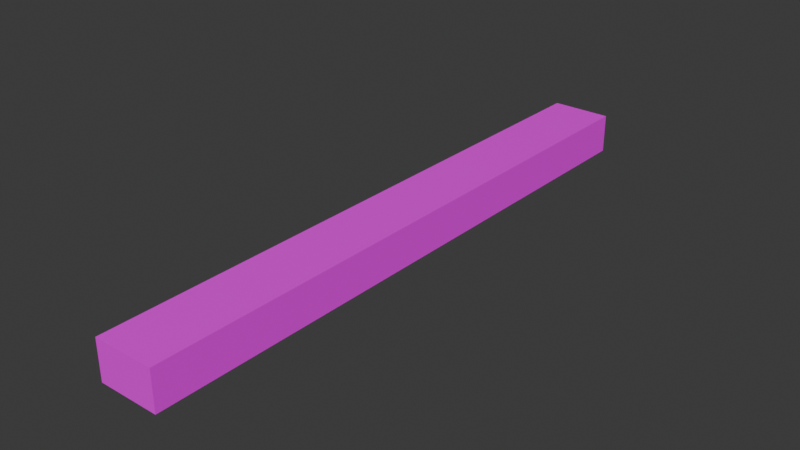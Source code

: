 # Source: roadPlane.blend  (saved by Blender 4.1.24; exported with 4.5.12 LTS)
import bpy
from mathutils import Matrix  # noqa: F401  (used for matrix-valued properties, if any)

bpy.ops.wm.read_factory_settings(use_empty=True)
scene = bpy.context.scene
scene.name = 'Scene'

# ---- images (referenced by path relative to the original .blend; pixels are not part of the script)
import os
ASSET_DIR = os.environ.get("B2B_ASSET_DIR", "")  # directory of the original .blend (textures are referenced by path, not embedded)
HERE = os.path.dirname(os.path.abspath(__file__))  # packed textures are extracted next to this script under _unpacked/

def load_image(name, relpath, width, height, colorspace="sRGB"):
    """Load a texture the original file referenced (path relative to the .blend, or extracted next to this script)."""
    p = next((c for c in (os.path.join(HERE, relpath), os.path.join(ASSET_DIR, relpath)) if relpath and os.path.exists(c)), "")
    if p:
        img = bpy.data.images.load(p, check_existing=True)
        img.name = name
    else:  # same state as the original file: an image datablock whose file is absent (Cycles renders it pink)
        img = bpy.data.images.new(name, width, height)
        img.source = "FILE"
        img.filepath = "//" + (relpath or name)
    img.colorspace_settings.name = colorspace
    return img
img_roadtexupscale_jpg = load_image('roadTexUpScale.jpg', 'roadTexUpScale.jpg', 1024, 1024, 'sRGB')

# ---- materials (node trees are filled in below, after node groups)
mat_mainmat = bpy.data.materials.new('mainMat')
mat_mainmat.alpha_threshold = 0.0
mat_mainmat.use_transparent_shadow = False
mat_mainmat.roughness = 0.5
mat_mainmat.line_color = (0.0, 0.0, 0.0, 1.0)
mat_side = bpy.data.materials.new('side')
mat_side.alpha_threshold = 0.0
mat_side.use_transparent_shadow = False
mat_side.roughness = 0.5
mat_side.line_color = (0.0, 0.0, 0.0, 1.0)

# ---- material node trees
mat_mainmat.use_nodes = True; mat_mainmat.node_tree.nodes.clear()
_N = mat_mainmat.node_tree.nodes; _L = mat_mainmat.node_tree.links
n0 = _N.new('ShaderNodeOutputMaterial'); n0.name = 'Material Output'; n0.location = (300, 300)
n1 = _N.new('ShaderNodeBsdfPrincipled'); n1.name = 'Principled BSDF'; n1.location = (10, 300)
n1.inputs[3].default_value = 1.45
n2 = _N.new('ShaderNodeTexImage'); n2.name = 'Image Texture'; n2.location = (-429, 191)
n2.image = img_roadtexupscale_jpg
_L.new(n1.outputs[0], n0.inputs[0])
_L.new(n2.outputs[0], n1.inputs[0])
n0.is_active_output = True
mat_side.use_nodes = True; mat_side.node_tree.nodes.clear()
_N = mat_side.node_tree.nodes; _L = mat_side.node_tree.links
n0 = _N.new('ShaderNodeOutputMaterial'); n0.name = 'Material Output'; n0.location = (300, 300)
n1 = _N.new('ShaderNodeBsdfPrincipled'); n1.name = 'Principled BSDF'; n1.location = (10, 300)
n1.inputs[3].default_value = 1.45
n2 = _N.new('ShaderNodeTexImage'); n2.name = 'Image Texture'; n2.location = (-429, 191)
n2.image = img_roadtexupscale_jpg
_L.new(n1.outputs[0], n0.inputs[0])
_L.new(n2.outputs[0], n1.inputs[0])
n0.is_active_output = True

# ---- world
world_world = bpy.data.worlds.new('World'); scene.world = world_world
world_world.use_nodes = True; world_world.node_tree.nodes.clear()
_N = world_world.node_tree.nodes; _L = world_world.node_tree.links
n0 = _N.new('ShaderNodeOutputWorld'); n0.name = 'World Output'; n0.location = (300, 300)
n1 = _N.new('ShaderNodeBackground'); n1.name = 'Background'; n1.location = (10, 300)
n1.inputs[0].default_value = (0.05088, 0.05088, 0.05088, 1.0)
_L.new(n1.outputs[0], n0.inputs[0])
n0.is_active_output = True
world_world.color = (0.05088, 0.05088, 0.05088)
world_world.use_sun_shadow = False
world_world.sun_shadow_jitter_overblur = 0.0

# ---- meshes
me_plane = bpy.data.meshes.new('Plane')
me_plane.from_pydata([(-5.0, -100.0, 0.0), (5.0, -100.0, 0.0), (-5.0, 0.0, 0.0), (5.0, 0.0, 0.0), (-5.0, 0.0, -6.5), (-5.0, -100.0, -6.5), (5.0, -100.0, -6.5), (5.0, 0.0, -6.5)], [], [(0, 1, 3, 2), (3, 7, 4, 2), (0, 5, 6, 1), (1, 6, 7, 3), (2, 4, 5, 0)])
me_plane.polygons.foreach_set('material_index', [0, 1, 1, 1, 1])
_uv = me_plane.uv_layers.new(name='UVMap')
_uv.uv.foreach_set('vector', [-0.001936, 0.9882, -1.304e-05, -0.01014, 1.002, 0.005507, 1.0, 1.004, 0.615, 0.8661, 0.615, 0.5394, 0.385, 0.5394, 0.385, 0.8661, 0.385, 0.8661, 0.385, 0.5394, 0.615, 0.5394, 0.615, 0.8661, 0.1714, 0.8661, 0.1714, 0.5394, 0.8286, 0.5394, 0.8286, 0.8661, 0.8286, 0.8661, 0.8286, 0.5394, 0.1714, 0.5394, 0.1714, 0.8661])
me_plane.materials.append(mat_mainmat)
me_plane.materials.append(mat_side)
me_plane.update()

# ---- objects
ob_roadplane = bpy.data.objects.new('roadPlane', me_plane)

# ---- transforms, parenting, visibility, modifiers, constraints
ob_roadplane.location = (0.0, 10.0, 0.0)

# ---- collection membership
scene.collection.objects.link(ob_roadplane)

# ---- scene / render settings (as saved in the file)
scene.frame_start = 1; scene.frame_end = 250; scene.frame_set(1)
scene.render.engine = 'BLENDER_EEVEE_NEXT'
scene.cycles.sampling_pattern = 'TABULATED_SOBOL'
scene.eevee.ray_tracing_options.trace_max_roughness = 0.0
bpy.context.view_layer.update()

# ---- added for rendering (the .blend has no active camera and no usable light): camera, sun
cam_auto = bpy.data.cameras.new('AutoCamera')
cam_auto.lens = 50.0
cam_auto.sensor_width = 36.0
cam_auto.clip_end = 1635.27
ob_auto_camera = bpy.data.objects.new('AutoCamera', cam_auto)
scene.collection.objects.link(ob_auto_camera)
ob_auto_camera.location = (93.1782, -151.814, 71.2926)
ob_auto_camera.rotation_euler = (1.09748, -7.21219e-08, 0.694738)
scene.camera = ob_auto_camera
light_auto_sun = bpy.data.lights.new('AutoSun', 'SUN')
light_auto_sun.energy = 3.0
light_auto_sun.angle = 0.0523599
ob_auto_sun = bpy.data.objects.new('AutoSun', light_auto_sun)
scene.collection.objects.link(ob_auto_sun)
ob_auto_sun.rotation_euler = (0.872665, 0.174533, 0.523599)
bpy.context.view_layer.update()
